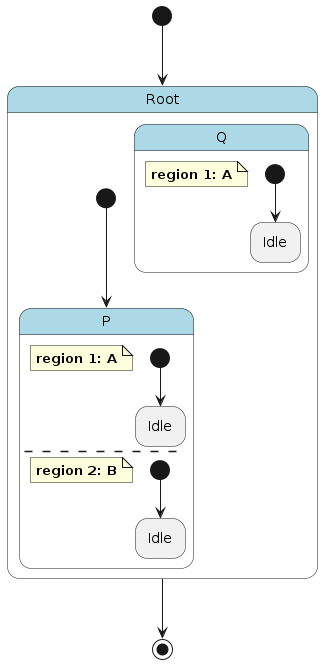

The diagram above was rendered by PlantUML. Its source (embedded in the PNG):
@startuml
hide empty description

skinparam state {
  BackgroundColor<<pseudo>> LightGray
  BackgroundColor<<composite>> LightBlue
  BorderColor<<pseudo>> Gray
  FontStyle<<pseudo>> italic
}

state "Root" as root <<composite>> {
    state "P" as root__p <<composite>> {
        note as root__p__a
            **region 1: A**
        end note
        state "Idle" as root__p__a__idle
        [*] --> root__p__a__idle
        --
        note as root__p__b
            **region 2: B**
        end note
        state "Idle" as root__p__b__idle
        [*] --> root__p__b__idle
    }
    state "Q" as root__q <<composite>> {
        note as root__q__a
            **region 1: A**
        end note
        state "Idle" as root__q__a__idle
        [*] --> root__q__a__idle
    }
    [*] --> root__p
}
[*] --> root
root --> [*]
@enduml